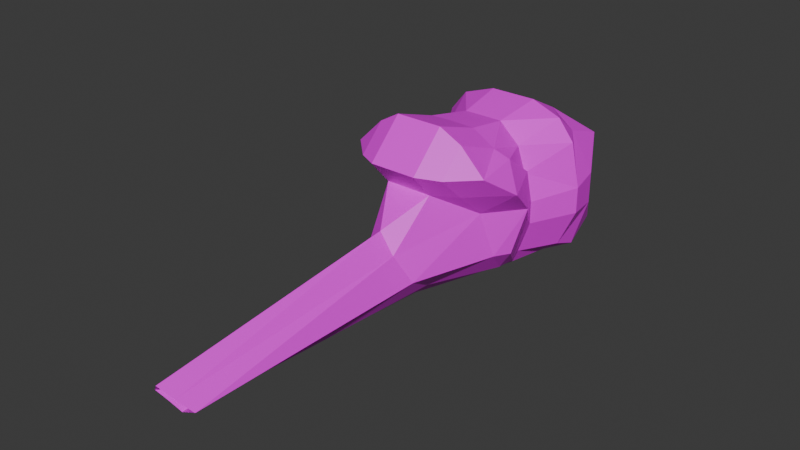 # Source: SentinelHook.blend  (saved by Blender 4.4.32; exported with 4.5.12 LTS)
import bpy
from mathutils import Matrix  # noqa: F401  (used for matrix-valued properties, if any)

bpy.ops.wm.read_factory_settings(use_empty=True)
scene = bpy.context.scene
scene.name = 'Scene'

# ---- collections
col_collection = bpy.data.collections.new('Collection'); scene.collection.children.link(col_collection)

# ---- images (referenced by path relative to the original .blend; pixels are not part of the script)
import os
ASSET_DIR = os.environ.get("B2B_ASSET_DIR", "")  # directory of the original .blend (textures are referenced by path, not embedded)
HERE = os.path.dirname(os.path.abspath(__file__))  # packed textures are extracted next to this script under _unpacked/

def load_image(name, relpath, width, height, colorspace="sRGB"):
    """Load a texture the original file referenced (path relative to the .blend, or extracted next to this script)."""
    p = next((c for c in (os.path.join(HERE, relpath), os.path.join(ASSET_DIR, relpath)) if relpath and os.path.exists(c)), "")
    if p:
        img = bpy.data.images.load(p, check_existing=True)
        img.name = name
    else:  # same state as the original file: an image datablock whose file is absent (Cycles renders it pink)
        img = bpy.data.images.new(name, width, height)
        img.source = "FILE"
        img.filepath = "//" + (relpath or name)
    img.colorspace_settings.name = colorspace
    return img
img_sentinel_hook_png = load_image('Sentinel Hook.png', 'Sentinel Hook.png', 1024, 1024, 'sRGB')

# ---- materials (node trees are filled in below, after node groups)
mat_x = bpy.data.materials.new('マテリアル')

# ---- material node trees
mat_x.use_nodes = True; mat_x.node_tree.nodes.clear()
_N = mat_x.node_tree.nodes; _L = mat_x.node_tree.links
n0 = _N.new('ShaderNodeBsdfPrincipled'); n0.name = 'プリンシプルBSDF'; n0.location = (10, 300)
n1 = _N.new('ShaderNodeOutputMaterial'); n1.name = 'マテリアル出力'; n1.location = (300, 300)
n2 = _N.new('ShaderNodeTexImage'); n2.name = '画像テクスチャ'; n2.location = (-280, 280)
n2.image = img_sentinel_hook_png
_L.new(n0.outputs[0], n1.inputs[0])
_L.new(n2.outputs[0], n0.inputs[0])
n1.is_active_output = True

# ---- world
world_world = bpy.data.worlds.new('World'); scene.world = world_world
world_world.use_nodes = True; world_world.node_tree.nodes.clear()
_N = world_world.node_tree.nodes; _L = world_world.node_tree.links
n0 = _N.new('ShaderNodeOutputWorld'); n0.name = 'World Output'; n0.location = (300, 300)
n1 = _N.new('ShaderNodeBackground'); n1.name = 'Background'; n1.location = (10, 300)
n1.inputs[0].default_value = (0.05088, 0.05088, 0.05088, 1.0)
_L.new(n1.outputs[0], n0.inputs[0])
n0.is_active_output = True
world_world.color = (0.05088, 0.05088, 0.05088)
world_world.sun_shadow_jitter_overblur = 0.0

# ---- meshes
me_x = bpy.data.meshes.new('立方体')
me_x.from_pydata([(-0.193, -0.2128, -0.5955), (-0.4821, -0.2128, -0.1615), (-0.193, -0.614, -0.6659), (-0.3221, -0.2128, -0.5614), (-0.384, -0.597, -0.5775), (-0.5942, -0.9088, -0.2002), (-0.193, -0.9088, -0.666), (-0.522, -0.8046, -0.5585), (-0.3861, -0.2128, -0.4382), (-0.6539, -0.614, -0.1689), (-0.5288, -0.5709, -0.467), (-0.163, -0.2128, 0.6172), (-0.4821, -0.2128, 0.02505), (-0.193, -0.9088, 0.5296), (-0.5942, -0.9088, 0.0638), (-0.4531, -0.8046, 0.4285), (-0.337, -0.2128, 0.4576), (-0.193, -0.614, 0.6829), (-0.4513, -0.597, 0.5962), (-0.6539, -0.614, 0.05059), (-0.4085, -0.2128, 0.2511), (-0.5873, -0.597, 0.4237), (-0.193, -0.02342, -0.6085), (-0.5252, -0.1096, -0.06751), (-0.1198, 1.011, -0.06656), (-0.2436, -0.1096, -0.5906), (-0.1198, 0.6083, -0.4839), (-0.3698, 0.01553, -0.4912), (-0.6148, 0.03251, 0.1006), (-0.4062, -0.1096, -0.4687), (-0.5247, 0.09824, -0.2836), (-0.2174, 0.9032, -0.3006), (-0.3868, 0.3274, 0.1006), (-0.4515, 0.2231, -0.2836), (-0.193, 0.1804, 0.6898), (-0.193, 0.6937, 0.3257), (-0.4992, -0.1096, 0.3257), (-0.193, 0.5816, 0.8245), (-0.3868, 0.1804, 0.5746), (-0.3698, 0.5646, 0.7202), (-0.3868, 0.5864, 0.3257), (-0.193, 0.8765, 0.5296), (-0.3698, 0.7722, 0.5126), (-0.5283, 0.1804, 0.5296), (-0.6817, 0.2915, 0.3257), (-0.5774, 0.5646, 0.5126), (0.0, -0.1096, -0.6554), (0.0, 0.6083, -0.5955), (0.0, 1.011, 0.1006), (0.0, 0.1804, 0.6936), (0.0, 0.5816, 0.8245), (0.0, 0.8765, 0.5296), (0.0, 0.6937, 0.3257), (0.0, -0.2128, -0.6435), (0.0, -0.614, -0.7019), (0.0, -0.9088, -0.666), (0.0, -0.2128, 0.6172), (0.0, -0.614, 0.6829), (0.0, -0.9088, 0.5296), (-0.1952, -1.467, -0.1782), (-0.4368, -1.188, -0.4818), (-0.3273, -1.314, -0.335), (-0.1952, -1.499, 0.03432), (-0.4368, -1.188, 0.2884), (-0.3273, -1.366, 0.2066), (0.0, -1.461, -0.2999), (0.0, -1.206, -0.5183), (0.0, -1.313, -0.3975), (0.0, -1.206, 0.3886), (0.0, -1.504, 0.149), (0.0, -1.378, 0.2739), (0.0, 2.91, -0.4137), (-0.193, 2.955, -0.3006), (0.0, 3.084, -0.1208), (0.0, 1.391, -0.2838), (-0.1868, 2.96, -0.302), (-0.09339, 3.022, -0.2114), (-0.0965, 2.933, -0.3571), (0.193, -0.2128, -0.5955), (0.4821, -0.2128, -0.1615), (0.193, -0.614, -0.6659), (0.3221, -0.2128, -0.5614), (0.384, -0.597, -0.5775), (0.5942, -0.9088, -0.2002), (0.193, -0.9088, -0.666), (0.522, -0.8046, -0.5585), (0.3861, -0.2128, -0.4382), (0.6539, -0.614, -0.1689), (0.5288, -0.5709, -0.467), (0.163, -0.2128, 0.6172), (0.4821, -0.2128, 0.02505), (0.193, -0.9088, 0.5296), (0.5942, -0.9088, 0.0638), (0.4531, -0.8046, 0.4285), (0.337, -0.2128, 0.4576), (0.193, -0.614, 0.6829), (0.4513, -0.597, 0.5962), (0.6539, -0.614, 0.05059), (0.4085, -0.2128, 0.2511), (0.5873, -0.597, 0.4237), (0.193, -0.02342, -0.6085), (0.5252, -0.1096, -0.06751), (0.1198, 1.011, -0.06656), (0.2436, -0.1096, -0.5906), (0.1198, 0.6083, -0.4839), (0.3698, 0.01553, -0.4912), (0.6148, 0.03251, 0.1006), (0.4062, -0.1096, -0.4687), (0.5247, 0.09824, -0.2836), (0.2174, 0.9032, -0.3006), (0.3868, 0.3274, 0.1006), (0.4515, 0.2231, -0.2836), (0.193, 0.1804, 0.6898), (0.193, 0.6937, 0.3257), (0.4992, -0.1096, 0.3257), (0.193, 0.5816, 0.8245), (0.3868, 0.1804, 0.5746), (0.3698, 0.5646, 0.7202), (0.3868, 0.5864, 0.3257), (0.193, 0.8765, 0.5296), (0.3698, 0.7722, 0.5126), (0.5283, 0.1804, 0.5296), (0.6817, 0.2915, 0.3257), (0.5774, 0.5646, 0.5126), (0.1952, -1.467, -0.1782), (0.4368, -1.188, -0.4818), (0.3273, -1.314, -0.335), (0.1952, -1.499, 0.03432), (0.4368, -1.188, 0.2884), (0.3273, -1.366, 0.2066), (0.193, 2.955, -0.3006), (0.1868, 2.96, -0.302), (0.09339, 3.022, -0.2114), (0.0965, 2.933, -0.3571)], [], [(63, 15, 14), (49, 11, 56), (12, 23, 1), (0, 4, 3), (6, 4, 2), (63, 5, 60), (5, 10, 7), (1, 10, 9), (8, 4, 10), (4, 7, 10), (13, 68, 58), (13, 18, 15), (11, 18, 17), (16, 21, 18), (19, 20, 12), (19, 15, 21), (15, 18, 21), (22, 27, 26), (29, 27, 25), (23, 30, 29), (28, 33, 30), (31, 32, 24), (26, 33, 31), (27, 30, 33), (34, 39, 38), (41, 39, 37), (35, 42, 41), (40, 45, 42), (43, 44, 36), (38, 45, 43), (39, 42, 45), (0, 25, 22), (3, 29, 25), (29, 1, 23), (69, 59, 65), (14, 9, 5), (9, 12, 1), (11, 38, 16), (16, 43, 20), (20, 36, 12), (35, 32, 40), (32, 44, 40), (28, 36, 44), (22, 47, 46), (26, 71, 47), (11, 57, 56), (17, 58, 57), (46, 0, 22), (60, 7, 6), (2, 55, 6), (53, 2, 0), (51, 35, 41), (50, 41, 37), (49, 37, 34), (35, 48, 24), (59, 64, 61), (61, 63, 60), (59, 67, 65), (61, 66, 67), (62, 70, 64), (64, 68, 63), (6, 66, 60), (72, 75, 74), (76, 48, 73), (74, 76, 73), (77, 31, 72), (76, 75, 72), (128, 93, 91), (49, 89, 112), (101, 90, 79), (78, 82, 80), (82, 84, 80), (83, 128, 125), (83, 88, 87), (79, 88, 86), (86, 82, 81), (82, 88, 85), (68, 91, 58), (91, 96, 95), (89, 96, 94), (94, 99, 98), (98, 97, 90), (97, 93, 92), (93, 99, 96), (100, 105, 103), (105, 107, 103), (101, 108, 106), (106, 111, 110), (110, 109, 102), (111, 104, 109), (105, 111, 108), (112, 117, 115), (115, 120, 119), (113, 120, 118), (118, 123, 122), (122, 121, 114), (123, 116, 121), (117, 123, 120), (103, 78, 100), (107, 81, 103), (107, 79, 86), (124, 69, 65), (87, 92, 83), (87, 90, 97), (89, 116, 112), (94, 121, 116), (98, 114, 121), (113, 110, 102), (122, 110, 118), (114, 106, 122), (47, 100, 46), (71, 104, 47), (57, 89, 56), (58, 95, 57), (78, 46, 100), (125, 85, 83), (80, 55, 54), (80, 53, 78), (113, 51, 119), (119, 50, 115), (115, 49, 112), (48, 113, 102), (124, 129, 127), (126, 128, 129), (67, 124, 65), (66, 126, 67), (127, 70, 69), (129, 68, 70), (84, 66, 55), (131, 130, 133), (48, 132, 73), (74, 132, 131), (133, 109, 104), (132, 130, 131), (63, 13, 15), (49, 34, 11), (12, 36, 23), (0, 2, 4), (6, 7, 4), (63, 14, 5), (5, 9, 10), (1, 8, 10), (8, 3, 4), (13, 63, 68), (13, 17, 18), (11, 16, 18), (16, 20, 21), (19, 21, 20), (19, 14, 15), (22, 25, 27), (29, 30, 27), (23, 28, 30), (28, 32, 33), (31, 33, 32), (26, 27, 33), (34, 37, 39), (41, 42, 39), (35, 40, 42), (40, 44, 45), (43, 45, 44), (38, 39, 45), (0, 3, 25), (3, 8, 29), (29, 8, 1), (69, 62, 59), (14, 19, 9), (9, 19, 12), (11, 34, 38), (16, 38, 43), (20, 43, 36), (35, 24, 32), (32, 28, 44), (28, 23, 36), (22, 26, 47), (26, 77, 71), (11, 17, 57), (17, 13, 58), (46, 53, 0), (60, 5, 7), (2, 54, 55), (53, 54, 2), (51, 52, 35), (50, 51, 41), (49, 50, 37), (35, 52, 48), (59, 62, 64), (61, 64, 63), (59, 61, 67), (61, 60, 66), (62, 69, 70), (64, 70, 68), (6, 55, 66), (74, 71, 77), (74, 77, 72), (76, 24, 48), (74, 75, 76), (77, 26, 31), (31, 24, 72), (24, 76, 72), (128, 92, 93), (49, 56, 89), (101, 114, 90), (78, 81, 82), (82, 85, 84), (83, 92, 128), (83, 85, 88), (79, 87, 88), (86, 88, 82), (68, 128, 91), (91, 93, 96), (89, 95, 96), (94, 96, 99), (98, 99, 97), (97, 99, 93), (100, 104, 105), (105, 108, 107), (101, 107, 108), (106, 108, 111), (110, 111, 109), (111, 105, 104), (112, 116, 117), (115, 117, 120), (113, 119, 120), (118, 120, 123), (122, 123, 121), (123, 117, 116), (103, 81, 78), (107, 86, 81), (107, 101, 79), (124, 127, 69), (87, 97, 92), (87, 79, 90), (89, 94, 116), (94, 98, 121), (98, 90, 114), (113, 118, 110), (122, 106, 110), (114, 101, 106), (47, 104, 100), (71, 133, 104), (57, 95, 89), (58, 91, 95), (78, 53, 46), (125, 84, 85), (80, 84, 55), (80, 54, 53), (113, 52, 51), (119, 51, 50), (115, 50, 49), (48, 52, 113), (124, 126, 129), (126, 125, 128), (67, 126, 124), (66, 125, 126), (127, 129, 70), (129, 128, 68), (84, 125, 66), (133, 71, 74), (133, 74, 131), (48, 102, 132), (74, 73, 132), (133, 130, 109), (132, 102, 130), (102, 109, 130)])
_uv = me_x.uv_layers.new(name='UVマップ')
_uv.uv.foreach_set('vector', [0.4398, 0.668, 0.3507, 0.6581, 0.4063, 0.589, 0.3383, 0.1426, 0.3741, 0.229, 0.3383, 0.2289, 0.3738, 0.4799, 0.3957, 0.4977, 0.3754, 0.517, 0.091, 0.823, 0.04, 0.9038, 0.06145, 0.8196, 0.07982, 0.976, 0.04, 0.9038, 0.08552, 0.9125, 0.4694, 0.6541, 0.5718, 0.596, 0.6242, 0.6641, 0.2467, 0.5323, 0.3085, 0.5743, 0.2698, 0.5933, 0.3754, 0.517, 0.3085, 0.5743, 0.2963, 0.5208, 0.03142, 0.8142, 0.04, 0.9038, 0.0009394, 0.8931, 0.04, 0.9038, 0.006672, 0.9475, 0.0009394, 0.8931, 0.3597, 0.7227, 0.4292, 0.7648, 0.3595, 0.7649, 0.3597, 0.7227, 0.2924, 0.6631, 0.3507, 0.6581, 0.3741, 0.229, 0.4296, 0.3138, 0.3763, 0.3156, 0.365, 0.3958, 0.2934, 0.4232, 0.2905, 0.3867, 0.2933, 0.4846, 0.3702, 0.4345, 0.3738, 0.4799, 0.2933, 0.4846, 0.2524, 0.4164, 0.2934, 0.4232, 0.2524, 0.4164, 0.2905, 0.3867, 0.2934, 0.4232, 0.0965, 0.7817, 0.05226, 0.767, 0.1159, 0.6386, 0.0389, 0.7921, 0.05226, 0.767, 0.08266, 0.7991, 0.3957, 0.4977, 0.4358, 0.5391, 0.3955, 0.5769, 0.4272, 0.4642, 0.4626, 0.543, 0.4358, 0.5391, 0.6044, 0.5745, 0.4972, 0.4709, 0.6623, 0.5402, 0.1159, 0.6386, 0.01665, 0.712, 0.07917, 0.5629, 0.05226, 0.767, 0.0009394, 0.7392, 0.01665, 0.712, 0.3778, 0.1422, 0.4153, 0.06629, 0.4227, 0.1461, 0.5802, 0.3532, 0.5214, 0.3253, 0.5443, 0.2967, 0.5925, 0.4157, 0.5504, 0.3655, 0.5802, 0.3532, 0.5344, 0.4139, 0.4981, 0.3761, 0.5504, 0.3655, 0.435, 0.3862, 0.4619, 0.419, 0.3954, 0.4271, 0.4257, 0.364, 0.4981, 0.3761, 0.435, 0.3862, 0.4853, 0.328, 0.5333, 0.341, 0.4981, 0.3761, 0.091, 0.823, 0.08266, 0.7991, 0.0965, 0.7817, 0.06145, 0.8196, 0.0389, 0.7921, 0.08266, 0.7991, 0.3955, 0.5769, 0.3754, 0.517, 0.3957, 0.4977, 0.5024, 0.7647, 0.555, 0.7295, 0.5722, 0.7647, 0.2421, 0.4863, 0.2963, 0.5208, 0.2467, 0.5323, 0.2963, 0.5208, 0.3738, 0.4799, 0.3754, 0.517, 0.3741, 0.229, 0.4227, 0.1461, 0.4247, 0.2289, 0.365, 0.3958, 0.435, 0.3862, 0.3702, 0.4345, 0.3702, 0.4345, 0.3954, 0.4271, 0.3738, 0.4799, 0.5925, 0.4157, 0.4972, 0.4709, 0.5344, 0.4139, 0.4972, 0.4709, 0.4619, 0.419, 0.5344, 0.4139, 0.4272, 0.4642, 0.3954, 0.4271, 0.4619, 0.419, 0.0965, 0.7817, 0.1517, 0.6447, 0.1373, 0.8046, 0.1159, 0.6386, 0.2003, 0.1082, 0.1517, 0.6447, 0.3741, 0.229, 0.3383, 0.3146, 0.3383, 0.2289, 0.2869, 0.7227, 0.3595, 0.7649, 0.2869, 0.765, 0.1373, 0.8046, 0.091, 0.823, 0.0965, 0.7817, 0.1214, 0.1609, 0.07369, 0.09378, 0.1466, 0.07956, 0.08552, 0.9125, 0.1217, 0.9796, 0.07982, 0.976, 0.1353, 0.8272, 0.08552, 0.9125, 0.091, 0.823, 0.609, 0.3411, 0.5925, 0.4157, 0.5802, 0.3532, 0.574, 0.2793, 0.5802, 0.3532, 0.5443, 0.2967, 0.3383, 0.1426, 0.3762, 0.0577, 0.3778, 0.1422, 0.5925, 0.4157, 0.6971, 0.497, 0.6623, 0.5402, 0.555, 0.7295, 0.483, 0.6971, 0.5925, 0.6956, 0.5925, 0.6956, 0.4694, 0.6541, 0.6242, 0.6641, 0.555, 0.7295, 0.606, 0.7646, 0.5722, 0.7647, 0.5925, 0.6956, 0.6396, 0.7646, 0.606, 0.7646, 0.5174, 0.7324, 0.4708, 0.7648, 0.483, 0.6971, 0.483, 0.6971, 0.4292, 0.7648, 0.4419, 0.6702, 0.7102, 0.7221, 0.6396, 0.7646, 0.6345, 0.6706, 0.1535, 0.07813, 0.1523, 0.07592, 0.2023, 0.07689, 0.9284, 0.9632, 0.6971, 0.497, 0.9582, 0.9587, 0.2023, 0.07689, 0.1638, 0.03059, 0.2102, 0.00166, 0.1774, 0.1003, 0.07917, 0.5629, 0.1535, 0.07813, 0.9284, 0.9632, 0.8951, 0.9692, 0.8937, 0.9681, 0.44, 0.8616, 0.3509, 0.8717, 0.3598, 0.8071, 0.3383, 0.1426, 0.3025, 0.229, 0.2988, 0.1422, 0.8531, 0.2392, 0.8492, 0.2113, 0.8801, 0.2318, 0.1796, 0.8309, 0.2155, 0.9195, 0.1691, 0.9199, 0.2155, 0.9195, 0.1635, 0.9835, 0.1691, 0.9199, 0.5721, 0.9334, 0.4696, 0.8755, 0.6244, 0.8651, 0.9595, 0.1295, 0.9636, 0.204, 0.9241, 0.166, 0.8801, 0.2318, 0.9636, 0.204, 0.9275, 0.2612, 0.2398, 0.8328, 0.2155, 0.9195, 0.2093, 0.8328, 0.2155, 0.9195, 0.2558, 0.9159, 0.2405, 0.9684, 0.4292, 0.7648, 0.3598, 0.8071, 0.3595, 0.7649, 0.3598, 0.8071, 0.2926, 0.8668, 0.287, 0.8073, 0.3025, 0.229, 0.247, 0.3138, 0.252, 0.2289, 0.7817, 0.1603, 0.8421, 0.1133, 0.8121, 0.1847, 0.8121, 0.1847, 0.8947, 0.1448, 0.8492, 0.2113, 0.8947, 0.1448, 0.8574, 0.07465, 0.9225, 0.1019, 0.8574, 0.07465, 0.8421, 0.1133, 0.8124, 0.09186, 0.1815, 0.7893, 0.2276, 0.7827, 0.192, 0.8089, 0.2276, 0.7827, 0.2363, 0.8097, 0.192, 0.8089, 0.8531, 0.2392, 0.8679, 0.2949, 0.8082, 0.2489, 0.8082, 0.2489, 0.8574, 0.3199, 0.7778, 0.3123, 0.7778, 0.3123, 0.8113, 0.4575, 0.7521, 0.4894, 0.2724, 0.7349, 0.188, 0.6452, 0.2373, 0.5779, 0.2276, 0.7827, 0.2724, 0.7349, 0.283, 0.7644, 0.2988, 0.1422, 0.2614, 0.06629, 0.3004, 0.0577, 0.6044, 0.2628, 0.6601, 0.3035, 0.6342, 0.3227, 0.6814, 0.3654, 0.6601, 0.3035, 0.7098, 0.3148, 0.7098, 0.3148, 0.6962, 0.2641, 0.7516, 0.2553, 0.7516, 0.2553, 0.7374, 0.2153, 0.7928, 0.2025, 0.6962, 0.2641, 0.7231, 0.1959, 0.7374, 0.2153, 0.6616, 0.2284, 0.6962, 0.2641, 0.648, 0.2762, 0.192, 0.8089, 0.1796, 0.8309, 0.1815, 0.7893, 0.2363, 0.8097, 0.2093, 0.8328, 0.192, 0.8089, 0.921, 0.2798, 0.8801, 0.2318, 0.9275, 0.2612, 0.5551, 0.7999, 0.5024, 0.7647, 0.5722, 0.7647, 0.9241, 0.166, 0.9225, 0.1019, 0.9595, 0.1295, 0.9241, 0.166, 0.8492, 0.2113, 0.8947, 0.1448, 0.3025, 0.229, 0.2539, 0.1461, 0.2988, 0.1422, 0.7817, 0.1603, 0.7374, 0.2153, 0.7231, 0.1959, 0.8121, 0.1847, 0.7928, 0.2025, 0.7374, 0.2153, 0.6814, 0.3654, 0.7778, 0.3123, 0.7521, 0.4894, 0.7516, 0.2553, 0.7778, 0.3123, 0.7098, 0.3148, 0.7928, 0.2025, 0.8082, 0.2489, 0.7516, 0.2553, 0.1517, 0.6447, 0.1815, 0.7893, 0.1373, 0.8046, 0.2003, 0.1082, 0.188, 0.6452, 0.1517, 0.6447, 0.3383, 0.3146, 0.3025, 0.229, 0.3383, 0.2289, 0.3595, 0.7649, 0.287, 0.8073, 0.2869, 0.765, 0.1796, 0.8309, 0.1373, 0.8046, 0.1815, 0.7893, 0.08349, 0.08885, 0.0164, 0.04111, 0.08349, 0.001102, 0.1691, 0.9199, 0.1217, 0.9796, 0.1273, 0.9161, 0.1691, 0.9199, 0.1353, 0.8272, 0.1796, 0.8309, 0.6814, 0.3654, 0.609, 0.3411, 0.6342, 0.3227, 0.6342, 0.3227, 0.574, 0.2793, 0.6044, 0.2628, 0.3004, 0.0577, 0.3383, 0.1426, 0.2988, 0.1422, 0.6971, 0.497, 0.6814, 0.3654, 0.7521, 0.4894, 0.5551, 0.7999, 0.4831, 0.8324, 0.5174, 0.797, 0.5927, 0.8337, 0.4696, 0.8755, 0.4831, 0.8324, 0.606, 0.7646, 0.5551, 0.7999, 0.5722, 0.7647, 0.6396, 0.7646, 0.5927, 0.8337, 0.606, 0.7646, 0.5174, 0.797, 0.4708, 0.7648, 0.5024, 0.7647, 0.4831, 0.8324, 0.4292, 0.7648, 0.4708, 0.7648, 0.7102, 0.807, 0.6396, 0.7646, 0.7106, 0.7645, 0.2504, 0.08616, 0.2525, 0.08687, 0.2246, 0.1037, 0.6971, 0.497, 0.9775, 0.9355, 0.9582, 0.9587, 0.2023, 0.07689, 0.2491, 0.03993, 0.2504, 0.08616, 0.2246, 0.1037, 0.2373, 0.5779, 0.188, 0.6452, 0.9775, 0.9355, 0.9995, 0.9082, 0.9998, 0.91, 0.4398, 0.668, 0.3597, 0.7227, 0.3507, 0.6581, 0.3383, 0.1426, 0.3778, 0.1422, 0.3741, 0.229, 0.3738, 0.4799, 0.3954, 0.4271, 0.3957, 0.4977, 0.091, 0.823, 0.08552, 0.9125, 0.04, 0.9038, 0.07982, 0.976, 0.006672, 0.9475, 0.04, 0.9038, 0.4694, 0.6541, 0.5187, 0.5925, 0.5718, 0.596, 0.2467, 0.5323, 0.2963, 0.5208, 0.3085, 0.5743, 0.3754, 0.517, 0.3762, 0.5729, 0.3085, 0.5743, 0.03142, 0.8142, 0.06145, 0.8196, 0.04, 0.9038, 0.3597, 0.7227, 0.4419, 0.6702, 0.4292, 0.7648, 0.3597, 0.7227, 0.2869, 0.7227, 0.2924, 0.6631, 0.3741, 0.229, 0.4247, 0.2289, 0.4296, 0.3138, 0.365, 0.3958, 0.3702, 0.4345, 0.2934, 0.4232, 0.2933, 0.4846, 0.2934, 0.4232, 0.3702, 0.4345, 0.2933, 0.4846, 0.2421, 0.4863, 0.2524, 0.4164, 0.0965, 0.7817, 0.08266, 0.7991, 0.05226, 0.767, 0.0389, 0.7921, 0.0009394, 0.7392, 0.05226, 0.767, 0.3957, 0.4977, 0.4272, 0.4642, 0.4358, 0.5391, 0.4272, 0.4642, 0.4972, 0.4709, 0.4626, 0.543, 0.6044, 0.5745, 0.4626, 0.543, 0.4972, 0.4709, 0.1159, 0.6386, 0.05226, 0.767, 0.01665, 0.712, 0.3778, 0.1422, 0.3762, 0.0577, 0.4153, 0.06629, 0.5802, 0.3532, 0.5504, 0.3655, 0.5214, 0.3253, 0.5925, 0.4157, 0.5344, 0.4139, 0.5504, 0.3655, 0.5344, 0.4139, 0.4619, 0.419, 0.4981, 0.3761, 0.435, 0.3862, 0.4981, 0.3761, 0.4619, 0.419, 0.4257, 0.364, 0.4853, 0.328, 0.4981, 0.3761, 0.091, 0.823, 0.06145, 0.8196, 0.08266, 0.7991, 0.06145, 0.8196, 0.03142, 0.8142, 0.0389, 0.7921, 0.3955, 0.5769, 0.3762, 0.5729, 0.3754, 0.517, 0.5024, 0.7647, 0.5174, 0.7324, 0.555, 0.7295, 0.2421, 0.4863, 0.2933, 0.4846, 0.2963, 0.5208, 0.2963, 0.5208, 0.2933, 0.4846, 0.3738, 0.4799, 0.3741, 0.229, 0.3778, 0.1422, 0.4227, 0.1461, 0.365, 0.3958, 0.4257, 0.364, 0.435, 0.3862, 0.3702, 0.4345, 0.435, 0.3862, 0.3954, 0.4271, 0.5925, 0.4157, 0.6623, 0.5402, 0.4972, 0.4709, 0.4972, 0.4709, 0.4272, 0.4642, 0.4619, 0.419, 0.4272, 0.4642, 0.3957, 0.4977, 0.3954, 0.4271, 0.0965, 0.7817, 0.1159, 0.6386, 0.1517, 0.6447, 0.1159, 0.6386, 0.1774, 0.1003, 0.2003, 0.1082, 0.3741, 0.229, 0.3763, 0.3156, 0.3383, 0.3146, 0.2869, 0.7227, 0.3597, 0.7227, 0.3595, 0.7649, 0.1373, 0.8046, 0.1353, 0.8272, 0.091, 0.823, 0.1214, 0.1609, 0.03368, 0.1609, 0.07369, 0.09378, 0.08552, 0.9125, 0.1273, 0.9161, 0.1217, 0.9796, 0.1353, 0.8272, 0.1273, 0.9161, 0.08552, 0.9125, 0.609, 0.3411, 0.6384, 0.3931, 0.5925, 0.4157, 0.574, 0.2793, 0.609, 0.3411, 0.5802, 0.3532, 0.3383, 0.1426, 0.3383, 0.05793, 0.3762, 0.0577, 0.5925, 0.4157, 0.6384, 0.3931, 0.6971, 0.497, 0.555, 0.7295, 0.5174, 0.7324, 0.483, 0.6971, 0.5925, 0.6956, 0.483, 0.6971, 0.4694, 0.6541, 0.555, 0.7295, 0.5925, 0.6956, 0.606, 0.7646, 0.5925, 0.6956, 0.6345, 0.6706, 0.6396, 0.7646, 0.5174, 0.7324, 0.5024, 0.7647, 0.4708, 0.7648, 0.483, 0.6971, 0.4708, 0.7648, 0.4292, 0.7648, 0.7102, 0.7221, 0.7106, 0.7645, 0.6396, 0.7646, 0.2023, 0.07689, 0.2003, 0.1082, 0.1774, 0.1003, 0.2023, 0.07689, 0.1774, 0.1003, 0.1535, 0.07813, 0.9284, 0.9632, 0.6623, 0.5402, 0.6971, 0.497, 0.2023, 0.07689, 0.1523, 0.07592, 0.1638, 0.03059, 0.1774, 0.1003, 0.1159, 0.6386, 0.07917, 0.5629, 0.6044, 0.5745, 0.6623, 0.5402, 0.8937, 0.9681, 0.6623, 0.5402, 0.9284, 0.9632, 0.8937, 0.9681, 0.44, 0.8616, 0.4067, 0.9407, 0.3509, 0.8717, 0.3383, 0.1426, 0.3383, 0.2289, 0.3025, 0.229, 0.8531, 0.2392, 0.7928, 0.2025, 0.8492, 0.2113, 0.1796, 0.8309, 0.2093, 0.8328, 0.2155, 0.9195, 0.2155, 0.9195, 0.2405, 0.9684, 0.1635, 0.9835, 0.5721, 0.9334, 0.519, 0.9369, 0.4696, 0.8755, 0.9595, 0.1295, 0.9998, 0.1807, 0.9636, 0.204, 0.8801, 0.2318, 0.9241, 0.166, 0.9636, 0.204, 0.2398, 0.8328, 0.2558, 0.9159, 0.2155, 0.9195, 0.4292, 0.7648, 0.4421, 0.8594, 0.3598, 0.8071, 0.3598, 0.8071, 0.3509, 0.8717, 0.2926, 0.8668, 0.3025, 0.229, 0.3004, 0.3156, 0.247, 0.3138, 0.7817, 0.1603, 0.8124, 0.09186, 0.8421, 0.1133, 0.8121, 0.1847, 0.8421, 0.1133, 0.8947, 0.1448, 0.8947, 0.1448, 0.8421, 0.1133, 0.8574, 0.07465, 0.1815, 0.7893, 0.188, 0.6452, 0.2276, 0.7827, 0.2276, 0.7827, 0.283, 0.7644, 0.2363, 0.8097, 0.8531, 0.2392, 0.921, 0.2798, 0.8679, 0.2949, 0.8082, 0.2489, 0.8679, 0.2949, 0.8574, 0.3199, 0.7778, 0.3123, 0.8574, 0.3199, 0.8113, 0.4575, 0.2724, 0.7349, 0.2276, 0.7827, 0.188, 0.6452, 0.2988, 0.1422, 0.2539, 0.1461, 0.2614, 0.06629, 0.6044, 0.2628, 0.6406, 0.2579, 0.6601, 0.3035, 0.6814, 0.3654, 0.6342, 0.3227, 0.6601, 0.3035, 0.7098, 0.3148, 0.6601, 0.3035, 0.6962, 0.2641, 0.7516, 0.2553, 0.6962, 0.2641, 0.7374, 0.2153, 0.6962, 0.2641, 0.6616, 0.2284, 0.7231, 0.1959, 0.192, 0.8089, 0.2093, 0.8328, 0.1796, 0.8309, 0.2363, 0.8097, 0.2398, 0.8328, 0.2093, 0.8328, 0.921, 0.2798, 0.8531, 0.2392, 0.8801, 0.2318, 0.5551, 0.7999, 0.5174, 0.797, 0.5024, 0.7647, 0.9241, 0.166, 0.8947, 0.1448, 0.9225, 0.1019, 0.9241, 0.166, 0.8801, 0.2318, 0.8492, 0.2113, 0.3025, 0.229, 0.252, 0.2289, 0.2539, 0.1461, 0.7817, 0.1603, 0.8121, 0.1847, 0.7374, 0.2153, 0.8121, 0.1847, 0.8492, 0.2113, 0.7928, 0.2025, 0.6814, 0.3654, 0.7098, 0.3148, 0.7778, 0.3123, 0.7516, 0.2553, 0.8082, 0.2489, 0.7778, 0.3123, 0.7928, 0.2025, 0.8531, 0.2392, 0.8082, 0.2489, 0.1517, 0.6447, 0.188, 0.6452, 0.1815, 0.7893, 0.2003, 0.1082, 0.2246, 0.1037, 0.188, 0.6452, 0.3383, 0.3146, 0.3004, 0.3156, 0.3025, 0.229, 0.3595, 0.7649, 0.3598, 0.8071, 0.287, 0.8073, 0.1796, 0.8309, 0.1353, 0.8272, 0.1373, 0.8046, 0.08349, 0.08885, 0.002182, 0.114, 0.0164, 0.04111, 0.1691, 0.9199, 0.1635, 0.9835, 0.1217, 0.9796, 0.1691, 0.9199, 0.1273, 0.9161, 0.1353, 0.8272, 0.6814, 0.3654, 0.6384, 0.3931, 0.609, 0.3411, 0.6342, 0.3227, 0.609, 0.3411, 0.574, 0.2793, 0.3004, 0.0577, 0.3383, 0.05793, 0.3383, 0.1426, 0.6971, 0.497, 0.6384, 0.3931, 0.6814, 0.3654, 0.5551, 0.7999, 0.5927, 0.8337, 0.4831, 0.8324, 0.5927, 0.8337, 0.6244, 0.8651, 0.4696, 0.8755, 0.606, 0.7646, 0.5927, 0.8337, 0.5551, 0.7999, 0.6396, 0.7646, 0.6347, 0.8586, 0.5927, 0.8337, 0.5174, 0.797, 0.4831, 0.8324, 0.4708, 0.7648, 0.4831, 0.8324, 0.4421, 0.8594, 0.4292, 0.7648, 0.7102, 0.807, 0.6347, 0.8586, 0.6396, 0.7646, 0.2246, 0.1037, 0.2003, 0.1082, 0.2023, 0.07689, 0.2246, 0.1037, 0.2023, 0.07689, 0.2504, 0.08616, 0.6971, 0.497, 0.7521, 0.4894, 0.9775, 0.9355, 0.2023, 0.07689, 0.2102, 0.00166, 0.2491, 0.03993, 0.2246, 0.1037, 0.2525, 0.08687, 0.2373, 0.5779, 0.9775, 0.9355, 0.7521, 0.4894, 0.9995, 0.9082, 0.7521, 0.4894, 0.8113, 0.4575, 0.9995, 0.9082])
me_x.materials.append(mat_x)
me_x.update()

# ---- objects
ob_x = bpy.data.objects.new('立方体', me_x)

# ---- transforms, parenting, visibility, modifiers, constraints
ob_x.location = (0.0, 0.0, 0.0)
ob_x.rotation_euler = (0.0, 0.0, 3.142)

# ---- collection membership
col_collection.objects.link(ob_x)

# ---- scene / render settings (as saved in the file)
scene.frame_start = 1; scene.frame_end = 250; scene.frame_set(1)
scene.render.engine = 'BLENDER_EEVEE_NEXT'
bpy.context.view_layer.update()

# ---- added for rendering (the .blend has no active camera and no usable light): camera, sun
cam_auto = bpy.data.cameras.new('AutoCamera')
cam_auto.lens = 50.0
cam_auto.sensor_width = 36.0
cam_auto.clip_end = 1000.0
ob_auto_camera = bpy.data.objects.new('AutoCamera', cam_auto)
scene.collection.objects.link(ob_auto_camera)
ob_auto_camera.location = (4.64791, -6.36728, 3.77963)
ob_auto_camera.rotation_euler = (1.09748, -7.21219e-08, 0.694738)
scene.camera = ob_auto_camera
light_auto_sun = bpy.data.lights.new('AutoSun', 'SUN')
light_auto_sun.energy = 3.0
light_auto_sun.angle = 0.0523599
ob_auto_sun = bpy.data.objects.new('AutoSun', light_auto_sun)
scene.collection.objects.link(ob_auto_sun)
ob_auto_sun.rotation_euler = (0.872665, 0.174533, 0.523599)
bpy.context.view_layer.update()
